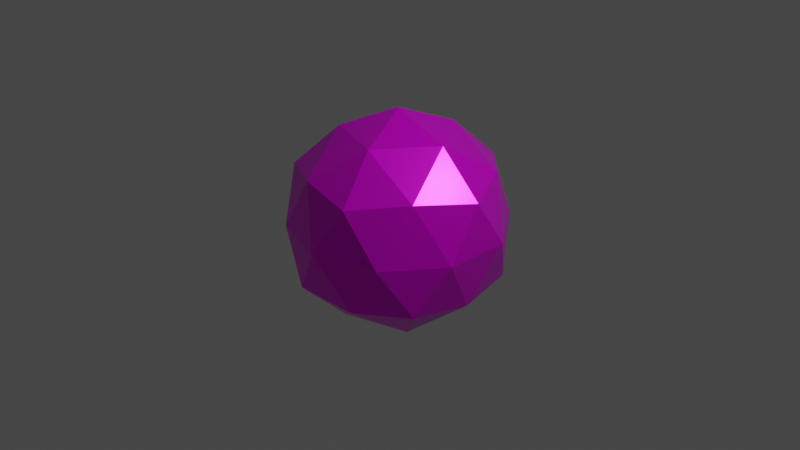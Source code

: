 # Source: asteroid.blend  (saved by Blender 2.80.75; exported with 4.5.12 LTS)
import bpy
from mathutils import Matrix  # noqa: F401  (used for matrix-valued properties, if any)

bpy.ops.wm.read_factory_settings(use_empty=True)
scene = bpy.context.scene
scene.name = 'Scene'

# ---- collections
col_collection = bpy.data.collections.new('Collection'); scene.collection.children.link(col_collection)

# ---- images (referenced by path relative to the original .blend; pixels are not part of the script)
import os
ASSET_DIR = os.environ.get("B2B_ASSET_DIR", "")  # directory of the original .blend (textures are referenced by path, not embedded)
HERE = os.path.dirname(os.path.abspath(__file__))  # packed textures are extracted next to this script under _unpacked/

def load_image(name, relpath, width, height, colorspace="sRGB"):
    """Load a texture the original file referenced (path relative to the .blend, or extracted next to this script)."""
    p = next((c for c in (os.path.join(HERE, relpath), os.path.join(ASSET_DIR, relpath)) if relpath and os.path.exists(c)), "")
    if p:
        img = bpy.data.images.load(p, check_existing=True)
        img.name = name
    else:  # same state as the original file: an image datablock whose file is absent (Cycles renders it pink)
        img = bpy.data.images.new(name, width, height)
        img.source = "FILE"
        img.filepath = "//" + (relpath or name)
    img.colorspace_settings.name = colorspace
    return img
img_rock1_png = load_image('rock1.png', 'rock1.png', 1024, 1024, 'sRGB')

# ---- materials (node trees are filled in below, after node groups)
mat_asteroidmaterial = bpy.data.materials.new('AsteroidMaterial')
mat_asteroidmaterial.use_transparent_shadow = False

# ---- material node trees
mat_asteroidmaterial.use_nodes = True; mat_asteroidmaterial.node_tree.nodes.clear()
_N = mat_asteroidmaterial.node_tree.nodes; _L = mat_asteroidmaterial.node_tree.links
n0 = _N.new('ShaderNodeOutputMaterial'); n0.name = 'Material Output'; n0.location = (300, 300)
n1 = _N.new('ShaderNodeBsdfPrincipled'); n1.name = 'Principled BSDF'; n1.location = (10, 300)
n1.distribution = 'GGX'
n1.subsurface_method = 'BURLEY'
n1.inputs[1].default_value = 0.56
n1.inputs[2].default_value = 0.3057
n1.inputs[3].default_value = 1.45
n1.inputs[27].default_value = (0.0, 0.0, 0.0, 1.0)
n1.inputs[28].default_value = 1.0
n2 = _N.new('ShaderNodeTexImage'); n2.name = 'Image Texture'; n2.location = (-280, 280)
n2.image = img_rock1_png
_L.new(n1.outputs[0], n0.inputs[0])
_L.new(n2.outputs[0], n1.inputs[0])
n0.is_active_output = True

# ---- world
world_world = bpy.data.worlds.new('World'); scene.world = world_world
world_world.use_nodes = True; world_world.node_tree.nodes.clear()
_N = world_world.node_tree.nodes; _L = world_world.node_tree.links
n0 = _N.new('ShaderNodeOutputWorld'); n0.name = 'World Output'; n0.location = (300, 300)
n1 = _N.new('ShaderNodeBackground'); n1.name = 'Background'; n1.location = (10, 300)
n1.inputs[0].default_value = (0.05088, 0.05088, 0.05088, 1.0)
_L.new(n1.outputs[0], n0.inputs[0])
n0.is_active_output = True
world_world.color = (0.05088, 0.05088, 0.05088)
world_world.use_sun_shadow = False
world_world.sun_shadow_jitter_overblur = 0.0

# ---- cameras
cam_camera = bpy.data.cameras.new('Camera')
cam_camera.clip_end = 100.0
cam_camera.ortho_scale = 7.314

# ---- lights
light_light = bpy.data.lights.new('Light', 'POINT')
light_light.transmission_factor = 0.0
light_light.energy = 1000.0
light_light.shadow_soft_size = 0.1
light_light.shadow_maximum_resolution = 0.006
light_light.use_absolute_resolution = True

# ---- meshes
me_icosphere = bpy.data.meshes.new('Icosphere')
me_icosphere.from_pydata([(0.0, 0.0, -1.0), (0.7236, -0.5257, -0.4472), (-0.2764, -0.8506, -0.4472), (-0.8944, 0.0, -0.4472), (-0.2764, 0.8506, -0.4472), (0.7236, 0.5257, -0.4472), (0.2764, -0.8506, 0.4472), (-0.7236, -0.5257, 0.4472), (-0.7236, 0.5257, 0.4472), (0.2764, 0.8506, 0.4472), (0.8944, 0.0, 0.4472), (0.0, 0.0, 1.0), (-0.1625, -0.5, -0.8507), (0.4253, -0.309, -0.8507), (0.2629, -0.809, -0.5257), (0.8506, 0.0, -0.5257), (0.4253, 0.309, -0.8507), (-0.5257, 0.0, -0.8507), (-0.6882, -0.5, -0.5257), (-0.1625, 0.5, -0.8507), (-0.6882, 0.5, -0.5257), (0.2629, 0.809, -0.5257), (0.9511, -0.309, 0.0), (0.9511, 0.309, 0.0), (0.0, -1.0, 0.0), (0.5878, -0.809, 0.0), (-0.9511, -0.309, 0.0), (-0.5878, -0.809, 0.0), (-0.5878, 0.809, 0.0), (-0.9511, 0.309, 0.0), (0.5878, 0.809, 0.0), (0.0, 1.0, 0.0), (0.6882, -0.5, 0.5257), (-0.2629, -0.809, 0.5257), (-0.8506, 0.0, 0.5257), (-0.2629, 0.809, 0.5257), (0.6882, 0.5, 0.5257), (0.1625, -0.5, 0.8507), (0.5257, 0.0, 0.8507), (-0.4253, -0.309, 0.8507), (-0.4253, 0.309, 0.8507), (0.1625, 0.5, 0.8507)], [], [(0, 13, 12), (1, 13, 15), (0, 12, 17), (0, 17, 19), (0, 19, 16), (1, 15, 22), (2, 14, 24), (3, 18, 26), (4, 20, 28), (5, 21, 30), (1, 22, 25), (2, 24, 27), (3, 26, 29), (4, 28, 31), (5, 30, 23), (6, 32, 37), (7, 33, 39), (8, 34, 40), (9, 35, 41), (10, 36, 38), (38, 41, 11), (38, 36, 41), (36, 9, 41), (41, 40, 11), (41, 35, 40), (35, 8, 40), (40, 39, 11), (40, 34, 39), (34, 7, 39), (39, 37, 11), (39, 33, 37), (33, 6, 37), (37, 38, 11), (37, 32, 38), (32, 10, 38), (23, 36, 10), (23, 30, 36), (30, 9, 36), (31, 35, 9), (31, 28, 35), (28, 8, 35), (29, 34, 8), (29, 26, 34), (26, 7, 34), (27, 33, 7), (27, 24, 33), (24, 6, 33), (25, 32, 6), (25, 22, 32), (22, 10, 32), (30, 31, 9), (30, 21, 31), (21, 4, 31), (28, 29, 8), (28, 20, 29), (20, 3, 29), (26, 27, 7), (26, 18, 27), (18, 2, 27), (24, 25, 6), (24, 14, 25), (14, 1, 25), (22, 23, 10), (22, 15, 23), (15, 5, 23), (16, 21, 5), (16, 19, 21), (19, 4, 21), (19, 20, 4), (19, 17, 20), (17, 3, 20), (17, 18, 3), (17, 12, 18), (12, 2, 18), (15, 16, 5), (15, 13, 16), (13, 0, 16), (12, 14, 2), (12, 13, 14), (13, 1, 14)])
_uv = me_icosphere.uv_layers.new(name='UVMap')
_uv.uv.foreach_set('vector', [0.8182, 0.0, 0.7727, 0.07873, 0.8636, 0.07873, 0.7273, 0.1575, 0.6818, 0.07873, 0.6364, 0.1575, 0.09091, 0.0, 0.04545, 0.07873, 0.1364, 0.07873, 0.2727, 0.0, 0.2273, 0.07873, 0.3182, 0.07873, 0.4545, 0.0, 0.4091, 0.07873, 0.5, 0.07873, 0.7273, 0.1575, 0.6364, 0.1575, 0.6818, 0.2362, 0.9091, 0.1575, 0.8182, 0.1575, 0.8636, 0.2362, 0.1818, 0.1575, 0.09091, 0.1575, 0.1364, 0.2362, 0.3636, 0.1575, 0.2727, 0.1575, 0.3182, 0.2362, 0.5455, 0.1575, 0.4545, 0.1575, 0.5, 0.2362, 0.7273, 0.1575, 0.6818, 0.2362, 0.7727, 0.2362, 0.9091, 0.1575, 0.8636, 0.2362, 0.9545, 0.2362, 0.1818, 0.1575, 0.1364, 0.2362, 0.2273, 0.2362, 0.3636, 0.1575, 0.3182, 0.2362, 0.4091, 0.2362, 0.5455, 0.1575, 0.5, 0.2362, 0.5909, 0.2362, 0.8182, 0.3149, 0.7273, 0.3149, 0.7727, 0.3937, 1.0, 0.3149, 0.9091, 0.3149, 0.9545, 0.3937, 0.2727, 0.3149, 0.1818, 0.3149, 0.2273, 0.3937, 0.4545, 0.3149, 0.3636, 0.3149, 0.4091, 0.3937, 0.6364, 0.3149, 0.5455, 0.3149, 0.5909, 0.3937, 0.5909, 0.3937, 0.5, 0.3937, 0.5455, 0.4724, 0.5909, 0.3937, 0.5455, 0.3149, 0.5, 0.3937, 0.5455, 0.3149, 0.4545, 0.3149, 0.5, 0.3937, 0.4091, 0.3937, 0.3182, 0.3937, 0.3636, 0.4724, 0.4091, 0.3937, 0.3636, 0.3149, 0.3182, 0.3937, 0.3636, 0.3149, 0.2727, 0.3149, 0.3182, 0.3937, 0.2273, 0.3937, 0.1364, 0.3937, 0.1818, 0.4724, 0.2273, 0.3937, 0.1818, 0.3149, 0.1364, 0.3937, 0.1818, 0.3149, 0.09091, 0.3149, 0.1364, 0.3937, 0.9545, 0.3937, 0.8636, 0.3937, 0.9091, 0.4724, 0.9545, 0.3937, 0.9091, 0.3149, 0.8636, 0.3937, 0.9091, 0.3149, 0.8182, 0.3149, 0.8636, 0.3937, 0.7727, 0.3937, 0.6818, 0.3937, 0.7273, 0.4724, 0.7727, 0.3937, 0.7273, 0.3149, 0.6818, 0.3937, 0.7273, 0.3149, 0.6364, 0.3149, 0.6818, 0.3937, 0.5909, 0.2362, 0.5455, 0.3149, 0.6364, 0.3149, 0.5909, 0.2362, 0.5, 0.2362, 0.5455, 0.3149, 0.5, 0.2362, 0.4545, 0.3149, 0.5455, 0.3149, 0.4091, 0.2362, 0.3636, 0.3149, 0.4545, 0.3149, 0.4091, 0.2362, 0.3182, 0.2362, 0.3636, 0.3149, 0.3182, 0.2362, 0.2727, 0.3149, 0.3636, 0.3149, 0.2273, 0.2362, 0.1818, 0.3149, 0.2727, 0.3149, 0.2273, 0.2362, 0.1364, 0.2362, 0.1818, 0.3149, 0.1364, 0.2362, 0.09091, 0.3149, 0.1818, 0.3149, 0.9545, 0.2362, 0.9091, 0.3149, 1.0, 0.3149, 0.9545, 0.2362, 0.8636, 0.2362, 0.9091, 0.3149, 0.8636, 0.2362, 0.8182, 0.3149, 0.9091, 0.3149, 0.7727, 0.2362, 0.7273, 0.3149, 0.8182, 0.3149, 0.7727, 0.2362, 0.6818, 0.2362, 0.7273, 0.3149, 0.6818, 0.2362, 0.6364, 0.3149, 0.7273, 0.3149, 0.5, 0.2362, 0.4091, 0.2362, 0.4545, 0.3149, 0.5, 0.2362, 0.4545, 0.1575, 0.4091, 0.2362, 0.4545, 0.1575, 0.3636, 0.1575, 0.4091, 0.2362, 0.3182, 0.2362, 0.2273, 0.2362, 0.2727, 0.3149, 0.3182, 0.2362, 0.2727, 0.1575, 0.2273, 0.2362, 0.2727, 0.1575, 0.1818, 0.1575, 0.2273, 0.2362, 0.1364, 0.2362, 0.04545, 0.2362, 0.09091, 0.3149, 0.1364, 0.2362, 0.09091, 0.1575, 0.04545, 0.2362, 0.09091, 0.1575, 0.0, 0.1575, 0.04545, 0.2362, 0.8636, 0.2362, 0.7727, 0.2362, 0.8182, 0.3149, 0.8636, 0.2362, 0.8182, 0.1575, 0.7727, 0.2362, 0.8182, 0.1575, 0.7273, 0.1575, 0.7727, 0.2362, 0.6818, 0.2362, 0.5909, 0.2362, 0.6364, 0.3149, 0.6818, 0.2362, 0.6364, 0.1575, 0.5909, 0.2362, 0.6364, 0.1575, 0.5455, 0.1575, 0.5909, 0.2362, 0.5, 0.07873, 0.4545, 0.1575, 0.5455, 0.1575, 0.5, 0.07873, 0.4091, 0.07873, 0.4545, 0.1575, 0.4091, 0.07873, 0.3636, 0.1575, 0.4545, 0.1575, 0.3182, 0.07873, 0.2727, 0.1575, 0.3636, 0.1575, 0.3182, 0.07873, 0.2273, 0.07873, 0.2727, 0.1575, 0.2273, 0.07873, 0.1818, 0.1575, 0.2727, 0.1575, 0.1364, 0.07873, 0.09091, 0.1575, 0.1818, 0.1575, 0.1364, 0.07873, 0.04545, 0.07873, 0.09091, 0.1575, 0.04545, 0.07873, 0.0, 0.1575, 0.09091, 0.1575, 0.6364, 0.1575, 0.5909, 0.07873, 0.5455, 0.1575, 0.6364, 0.1575, 0.6818, 0.07873, 0.5909, 0.07873, 0.6818, 0.07873, 0.6364, 0.0, 0.5909, 0.07873, 0.8636, 0.07873, 0.8182, 0.1575, 0.9091, 0.1575, 0.8636, 0.07873, 0.7727, 0.07873, 0.8182, 0.1575, 0.7727, 0.07873, 0.7273, 0.1575, 0.8182, 0.1575])
me_icosphere.materials.append(mat_asteroidmaterial)
me_icosphere.use_remesh_preserve_volume = False
me_icosphere.use_remesh_preserve_attributes = False
me_icosphere.use_mirror_vertex_groups = False
me_icosphere.update()

# ---- objects
ob_light = bpy.data.objects.new('Light', light_light)
ob_camera = bpy.data.objects.new('Camera', cam_camera)
ob_icosphere = bpy.data.objects.new('Icosphere', me_icosphere)

# ---- transforms, parenting, visibility, modifiers, constraints
ob_light.location = (4.076, 1.005, 5.904)
ob_light.rotation_euler = (0.6503, 0.05522, 1.866)
ob_light.lock_rotations_4d = False
ob_light.empty_display_type = 'ARROWS'
ob_light.color = (0.0, 0.0, 0.0, 0.0)
ob_light.lineart.crease_threshold = 0.0
ob_camera.location = (7.359, -6.926, 4.958)
ob_camera.rotation_euler = (1.109, 0.0, 0.8149)
ob_camera.lock_rotations_4d = False
ob_camera.empty_display_type = 'ARROWS'
ob_camera.color = (0.0, 0.0, 0.0, 0.0)
ob_camera.display_type = 'WIRE'
ob_camera.lineart.crease_threshold = 0.0
ob_icosphere.location = (0.0, 0.0, 0.0)
ob_icosphere.lineart.crease_threshold = 0.0
_m = ob_icosphere.modifiers.new('Displace', 'DISPLACE')
_m = ob_icosphere.modifiers.new('Smooth', 'SMOOTH')
_m.factor = 2.675

# ---- collection membership
col_collection.objects.link(ob_light)
col_collection.objects.link(ob_camera)
col_collection.objects.link(ob_icosphere)

# ---- scene / render settings (as saved in the file)
scene.camera = ob_camera
scene.frame_start = 1; scene.frame_end = 250; scene.frame_set(1)
scene.render.engine = 'BLENDER_EEVEE_NEXT'
scene.cycles.use_denoising = False
scene.cycles.samples = 128
scene.cycles.sampling_pattern = 'TABULATED_SOBOL'
scene.cycles.use_adaptive_sampling = False
scene.cycles.use_light_tree = False
scene.view_settings.view_transform = 'Filmic'
bpy.context.view_layer.update()
